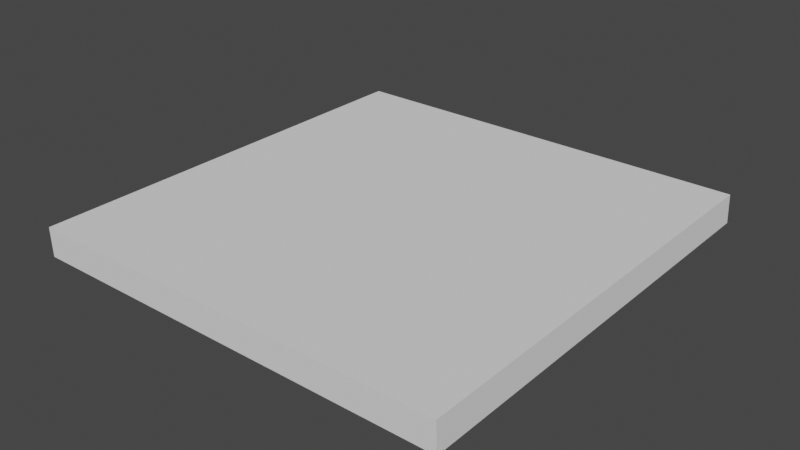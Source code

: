 # Source: FreighterFloorTile1.blend  (saved by Blender 3.1.7; exported with 4.5.12 LTS)
import bpy
from mathutils import Matrix  # noqa: F401  (used for matrix-valued properties, if any)

bpy.ops.wm.read_factory_settings(use_empty=True)
scene = bpy.context.scene
scene.name = 'Scene'

# ---- collections
col_collection = bpy.data.collections.new('Collection'); scene.collection.children.link(col_collection)

# ---- world
world_world = bpy.data.worlds.new('World'); scene.world = world_world
world_world.use_nodes = True; world_world.node_tree.nodes.clear()
_N = world_world.node_tree.nodes; _L = world_world.node_tree.links
n0 = _N.new('ShaderNodeOutputWorld'); n0.name = 'World Output'; n0.location = (300, 300)
n1 = _N.new('ShaderNodeBackground'); n1.name = 'Background'; n1.location = (10, 300)
n1.inputs[0].default_value = (0.05088, 0.05088, 0.05088, 1.0)
_L.new(n1.outputs[0], n0.inputs[0])
n0.is_active_output = True
world_world.color = (0.05088, 0.05088, 0.05088)
world_world.use_sun_shadow = False
world_world.sun_shadow_jitter_overblur = 0.0

# ---- meshes
me_cube_007 = bpy.data.meshes.new('Cube.007')
me_cube_007.from_pydata([(3.007, -2.976, -0.1888), (2.999, -2.976, 0.01555), (2.996, 0.1397, -0.1888), (2.988, 0.1397, 0.01555), (-0.01863, -2.976, -0.1888), (-0.0265, -2.976, 0.01555), (-0.0302, 0.1397, -0.1888), (-0.03807, 0.1397, 0.01555), (0.9808, 0.1397, -0.1888), (0.9729, 0.1397, 0.01555), (0.9923, -2.976, -0.1888), (0.9845, -2.976, 0.01555)], [], [(0, 1, 3, 2), (8, 9, 7, 6), (6, 7, 5, 4), (10, 11, 1, 0), (9, 3, 1, 11), (4, 5, 11, 10), (2, 3, 9, 8)])
_uv = me_cube_007.uv_layers.new(name='UVMap')
_uv.uv.foreach_set('vector', [0.375, 0.0, 0.625, 0.0, 0.625, 0.25, 0.375, 0.25, 0.375, 0.4165, 0.625, 0.4165, 0.625, 0.5, 0.375, 0.5, 0.375, 0.5, 0.625, 0.5, 0.625, 0.75, 0.375, 0.75, 0.375, 0.8335, 0.625, 0.8335, 0.625, 1.0, 0.375, 1.0, 0.7085, 0.5, 0.875, 0.5, 0.875, 0.75, 0.7085, 0.75, 0.375, 0.75, 0.625, 0.75, 0.625, 0.8335, 0.375, 0.8335, 0.375, 0.25, 0.625, 0.25, 0.625, 0.4165, 0.375, 0.4165])
me_cube_007.use_remesh_fix_poles = True
me_cube_007.use_remesh_preserve_attributes = False
me_cube_007.update()
me_cube_008 = bpy.data.meshes.new('Cube.008')
me_cube_008.from_pydata([(3.007, -2.976, -0.1888), (2.996, 0.1397, -0.1888), (-0.01863, -2.976, -0.1888), (-0.0302, 0.1397, -0.1888)], [], [(1, 3, 2, 0)])
_uv = me_cube_008.uv_layers.new(name='UVMap')
_uv.uv.foreach_set('vector', [0.125, 0.5, 0.375, 0.5, 0.375, 0.75, 0.125, 0.75])
me_cube_008.use_remesh_fix_poles = True
me_cube_008.use_remesh_preserve_attributes = False
me_cube_008.update()
me_cube_001 = bpy.data.meshes.new('Cube.001')
me_cube_001.from_pydata([(-0.0265, -2.976, 0.01555), (-0.03807, 0.1397, 0.01555), (0.9729, 0.1397, 0.01555), (0.9845, -2.976, 0.01555)], [], [(1, 2, 3, 0)])
_uv = me_cube_001.uv_layers.new(name='UVMap')
_uv.uv.foreach_set('vector', [0.625, 0.5, 0.7085, 0.5, 0.7085, 0.75, 0.625, 0.75])
me_cube_001.use_remesh_fix_poles = True
me_cube_001.use_remesh_preserve_attributes = False
me_cube_001.update()

# ---- objects
ob_cube = bpy.data.objects.new('Cube', me_cube_007)
ob_cube_001 = bpy.data.objects.new('Cube.001', me_cube_008)
ob_cube_002 = bpy.data.objects.new('Cube.002', me_cube_001)

# ---- transforms, parenting, visibility, modifiers, constraints
ob_cube.location = (0.0354, -0.02507, -0.01511)
ob_cube_001.location = (0.0354, -0.02507, -0.01511)
ob_cube_002.location = (0.0354, -0.02507, -0.01511)

# ---- collection membership
col_collection.objects.link(ob_cube)
col_collection.objects.link(ob_cube_001)
col_collection.objects.link(ob_cube_002)

# ---- scene / render settings (as saved in the file)
scene.frame_start = 1; scene.frame_end = 250; scene.frame_set(134)
scene.render.engine = 'BLENDER_EEVEE_NEXT'
scene.cycles.sampling_pattern = 'TABULATED_SOBOL'
scene.cycles.use_light_tree = False
scene.view_settings.view_transform = 'Filmic'
bpy.context.view_layer.update()

# ---- added for rendering (the .blend has no active camera and no usable light): camera, sun
cam_auto = bpy.data.cameras.new('AutoCamera')
cam_auto.lens = 50.0
cam_auto.sensor_width = 36.0
cam_auto.clip_end = 1000.0
ob_auto_camera = bpy.data.objects.new('AutoCamera', cam_auto)
scene.collection.objects.link(ob_auto_camera)
ob_auto_camera.location = (5.55529, -6.28563, 3.12653)
ob_auto_camera.rotation_euler = (1.09748, -7.21219e-08, 0.694738)
scene.camera = ob_auto_camera
light_auto_sun = bpy.data.lights.new('AutoSun', 'SUN')
light_auto_sun.energy = 3.0
light_auto_sun.angle = 0.0523599
ob_auto_sun = bpy.data.objects.new('AutoSun', light_auto_sun)
scene.collection.objects.link(ob_auto_sun)
ob_auto_sun.rotation_euler = (0.872665, 0.174533, 0.523599)
bpy.context.view_layer.update()
